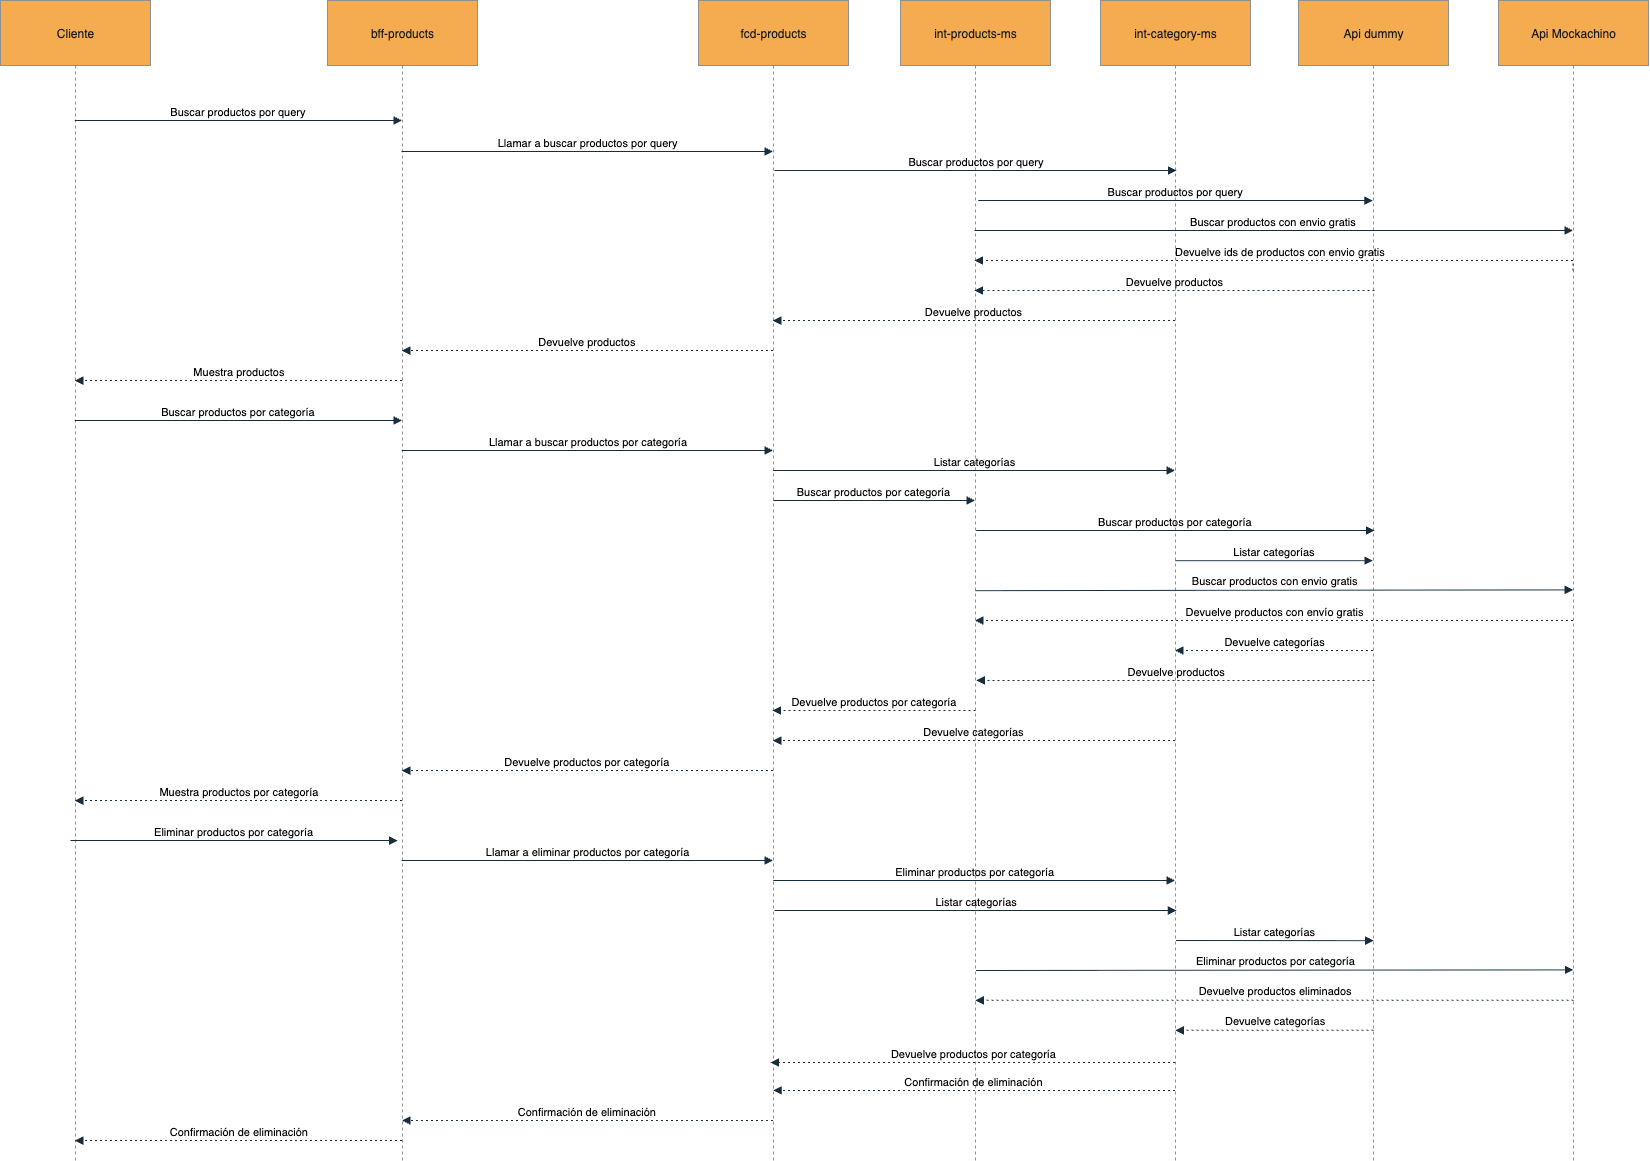

The diagram above was exported from draw.io. Its source (the exported page's mxGraphModel, read from the mxfile embedded in the PNG):
<mxGraphModel dx="2194" dy="1046" grid="1" gridSize="10" guides="1" tooltips="1" connect="1" arrows="1" fold="1" page="1" pageScale="1" pageWidth="827" pageHeight="1169" math="0" shadow="0">
  <root>
    <mxCell id="0" />
    <mxCell id="1" parent="0" />
    <mxCell id="2" value="Cliente" style="shape=umlLifeline;perimeter=lifelinePerimeter;whiteSpace=wrap;container=1;dropTarget=0;collapsible=0;recursiveResize=0;outlineConnect=0;portConstraint=eastwest;newEdgeStyle={&quot;edgeStyle&quot;:&quot;elbowEdgeStyle&quot;,&quot;elbow&quot;:&quot;vertical&quot;,&quot;curved&quot;:0,&quot;rounded&quot;:0};size=65;labelBackgroundColor=none;fillColor=#F5AB50;strokeColor=#909090;fontColor=#1A1A1A;" parent="1" vertex="1">
      <mxGeometry width="150" height="1160" as="geometry" />
    </mxCell>
    <mxCell id="3" value="bff-products" style="shape=umlLifeline;perimeter=lifelinePerimeter;whiteSpace=wrap;container=1;dropTarget=0;collapsible=0;recursiveResize=0;outlineConnect=0;portConstraint=eastwest;newEdgeStyle={&quot;edgeStyle&quot;:&quot;elbowEdgeStyle&quot;,&quot;elbow&quot;:&quot;vertical&quot;,&quot;curved&quot;:0,&quot;rounded&quot;:0};size=65;labelBackgroundColor=none;fillColor=#F5AB50;strokeColor=#909090;fontColor=#1A1A1A;" parent="1" vertex="1">
      <mxGeometry x="327" width="150" height="1160" as="geometry" />
    </mxCell>
    <mxCell id="4" value="fcd-products" style="shape=umlLifeline;perimeter=lifelinePerimeter;whiteSpace=wrap;container=1;dropTarget=0;collapsible=0;recursiveResize=0;outlineConnect=0;portConstraint=eastwest;newEdgeStyle={&quot;edgeStyle&quot;:&quot;elbowEdgeStyle&quot;,&quot;elbow&quot;:&quot;vertical&quot;,&quot;curved&quot;:0,&quot;rounded&quot;:0};size=65;labelBackgroundColor=none;fillColor=#F5AB50;strokeColor=#909090;fontColor=#1A1A1A;" parent="1" vertex="1">
      <mxGeometry x="698" width="150" height="1160" as="geometry" />
    </mxCell>
    <mxCell id="5" value="int-products-ms" style="shape=umlLifeline;perimeter=lifelinePerimeter;whiteSpace=wrap;container=1;dropTarget=0;collapsible=0;recursiveResize=0;outlineConnect=0;portConstraint=eastwest;newEdgeStyle={&quot;edgeStyle&quot;:&quot;elbowEdgeStyle&quot;,&quot;elbow&quot;:&quot;vertical&quot;,&quot;curved&quot;:0,&quot;rounded&quot;:0};size=65;labelBackgroundColor=none;fillColor=#F5AB50;strokeColor=#909090;fontColor=#1A1A1A;" parent="1" vertex="1">
      <mxGeometry x="900" width="150" height="1160" as="geometry" />
    </mxCell>
    <mxCell id="6" value="int-category-ms" style="shape=umlLifeline;perimeter=lifelinePerimeter;whiteSpace=wrap;container=1;dropTarget=0;collapsible=0;recursiveResize=0;outlineConnect=0;portConstraint=eastwest;newEdgeStyle={&quot;edgeStyle&quot;:&quot;elbowEdgeStyle&quot;,&quot;elbow&quot;:&quot;vertical&quot;,&quot;curved&quot;:0,&quot;rounded&quot;:0};size=65;labelBackgroundColor=none;fillColor=#F5AB50;strokeColor=#909090;fontColor=#1A1A1A;" parent="1" vertex="1">
      <mxGeometry x="1100" width="150" height="1160" as="geometry" />
    </mxCell>
    <mxCell id="7" value="Buscar productos por query" style="verticalAlign=bottom;edgeStyle=elbowEdgeStyle;elbow=vertical;curved=0;rounded=0;endArrow=block;labelBackgroundColor=none;fontColor=default;strokeColor=#182E3E;" parent="1" edge="1">
      <mxGeometry relative="1" as="geometry">
        <Array as="points">
          <mxPoint x="247" y="120" />
        </Array>
        <mxPoint x="74.32352941176464" y="119.99999999999989" as="sourcePoint" />
        <mxPoint x="401.5" y="119.99999999999989" as="targetPoint" />
      </mxGeometry>
    </mxCell>
    <mxCell id="8" value="Llamar a buscar productos por query" style="verticalAlign=bottom;edgeStyle=elbowEdgeStyle;elbow=vertical;curved=0;rounded=0;endArrow=block;labelBackgroundColor=none;fontColor=default;strokeColor=#182E3E;" parent="1" source="3" target="4" edge="1">
      <mxGeometry relative="1" as="geometry">
        <Array as="points">
          <mxPoint x="596" y="151" />
        </Array>
      </mxGeometry>
    </mxCell>
    <mxCell id="9" value="Buscar productos por query" style="verticalAlign=bottom;edgeStyle=elbowEdgeStyle;elbow=vertical;curved=0;rounded=0;endArrow=block;labelBackgroundColor=none;fontColor=default;strokeColor=#182E3E;" parent="1" edge="1">
      <mxGeometry relative="1" as="geometry">
        <Array as="points">
          <mxPoint x="950.59" y="170" />
        </Array>
        <mxPoint x="773.9135294117647" y="170" as="sourcePoint" />
        <mxPoint x="1176.09" y="170" as="targetPoint" />
      </mxGeometry>
    </mxCell>
    <mxCell id="10" value="Devuelve productos" style="verticalAlign=bottom;edgeStyle=elbowEdgeStyle;elbow=vertical;curved=0;rounded=0;dashed=1;dashPattern=2 3;endArrow=block;labelBackgroundColor=none;fontColor=default;strokeColor=#182E3E;" parent="1" source="6" edge="1">
      <mxGeometry relative="1" as="geometry">
        <Array as="points">
          <mxPoint x="952" y="320" />
        </Array>
        <mxPoint x="1106.5" y="320" as="sourcePoint" />
        <mxPoint x="772.3235294117646" y="320" as="targetPoint" />
      </mxGeometry>
    </mxCell>
    <mxCell id="11" value="Devuelve productos" style="verticalAlign=bottom;edgeStyle=elbowEdgeStyle;elbow=vertical;curved=0;rounded=0;dashed=1;dashPattern=2 3;endArrow=block;labelBackgroundColor=none;fontColor=default;strokeColor=#182E3E;" parent="1" edge="1">
      <mxGeometry relative="1" as="geometry">
        <Array as="points">
          <mxPoint x="599" y="350" />
        </Array>
        <mxPoint x="772.5" y="350" as="sourcePoint" />
        <mxPoint x="401.32352941176464" y="350" as="targetPoint" />
      </mxGeometry>
    </mxCell>
    <mxCell id="12" value="Muestra productos" style="verticalAlign=bottom;edgeStyle=elbowEdgeStyle;elbow=vertical;curved=0;rounded=0;dashed=1;dashPattern=2 3;endArrow=block;labelBackgroundColor=none;fontColor=default;strokeColor=#182E3E;" parent="1" edge="1">
      <mxGeometry relative="1" as="geometry">
        <Array as="points">
          <mxPoint x="250" y="380" />
        </Array>
        <mxPoint x="401.5" y="380" as="sourcePoint" />
        <mxPoint x="74.32352941176464" y="380" as="targetPoint" />
      </mxGeometry>
    </mxCell>
    <mxCell id="13" value="Buscar productos por categoría" style="verticalAlign=bottom;edgeStyle=elbowEdgeStyle;elbow=vertical;curved=0;rounded=0;endArrow=block;labelBackgroundColor=none;fontColor=default;strokeColor=#182E3E;" parent="1" edge="1">
      <mxGeometry relative="1" as="geometry">
        <Array as="points">
          <mxPoint x="247" y="420" />
        </Array>
        <mxPoint x="74.32352941176464" y="420" as="sourcePoint" />
        <mxPoint x="401.5" y="420" as="targetPoint" />
      </mxGeometry>
    </mxCell>
    <mxCell id="14" value="Llamar a buscar productos por categoría" style="verticalAlign=bottom;edgeStyle=elbowEdgeStyle;elbow=vertical;curved=0;rounded=0;endArrow=block;labelBackgroundColor=none;fontColor=default;strokeColor=#182E3E;" parent="1" edge="1">
      <mxGeometry relative="1" as="geometry">
        <Array as="points">
          <mxPoint x="596" y="450" />
        </Array>
        <mxPoint x="401.32352941176464" y="450" as="sourcePoint" />
        <mxPoint x="772.5" y="450" as="targetPoint" />
      </mxGeometry>
    </mxCell>
    <mxCell id="15" value="Listar categorías" style="verticalAlign=bottom;edgeStyle=elbowEdgeStyle;elbow=vertical;curved=0;rounded=0;endArrow=block;labelBackgroundColor=none;fontColor=default;strokeColor=#182E3E;" parent="1" edge="1" target="6">
      <mxGeometry relative="1" as="geometry">
        <Array as="points">
          <mxPoint x="949" y="470" />
        </Array>
        <mxPoint x="772.4473684210525" y="470" as="sourcePoint" />
        <mxPoint x="1106.5" y="470" as="targetPoint" />
      </mxGeometry>
    </mxCell>
    <mxCell id="16" value="Devuelve categorías" style="verticalAlign=bottom;edgeStyle=elbowEdgeStyle;elbow=vertical;curved=0;rounded=0;dashed=1;dashPattern=2 3;endArrow=block;labelBackgroundColor=none;fontColor=default;strokeColor=#182E3E;" parent="1" source="6" edge="1">
      <mxGeometry x="-0.0013" relative="1" as="geometry">
        <Array as="points">
          <mxPoint x="952" y="740" />
        </Array>
        <mxPoint x="1106.5" y="740" as="sourcePoint" />
        <mxPoint x="772.3235294117646" y="740" as="targetPoint" />
        <mxPoint as="offset" />
      </mxGeometry>
    </mxCell>
    <mxCell id="17" value="Devuelve productos por categoría" style="verticalAlign=bottom;edgeStyle=elbowEdgeStyle;elbow=vertical;curved=0;rounded=0;dashed=1;dashPattern=2 3;endArrow=block;labelBackgroundColor=none;fontColor=default;strokeColor=#182E3E;" parent="1" edge="1">
      <mxGeometry relative="1" as="geometry">
        <Array as="points">
          <mxPoint x="599" y="770" />
        </Array>
        <mxPoint x="772.5" y="770" as="sourcePoint" />
        <mxPoint x="401.32352941176464" y="770" as="targetPoint" />
      </mxGeometry>
    </mxCell>
    <mxCell id="18" value="Muestra productos por categoría" style="verticalAlign=bottom;edgeStyle=elbowEdgeStyle;elbow=vertical;curved=0;rounded=0;dashed=1;dashPattern=2 3;endArrow=block;labelBackgroundColor=none;fontColor=default;strokeColor=#182E3E;" parent="1" edge="1">
      <mxGeometry relative="1" as="geometry">
        <Array as="points">
          <mxPoint x="250" y="800" />
        </Array>
        <mxPoint x="401.5" y="800" as="sourcePoint" />
        <mxPoint x="74.32352941176464" y="800" as="targetPoint" />
      </mxGeometry>
    </mxCell>
    <mxCell id="19" value="Eliminar productos por categoría" style="verticalAlign=bottom;edgeStyle=elbowEdgeStyle;elbow=vertical;curved=0;rounded=0;endArrow=block;labelBackgroundColor=none;fontColor=default;strokeColor=#182E3E;" parent="1" edge="1">
      <mxGeometry relative="1" as="geometry">
        <Array as="points">
          <mxPoint x="242.68" y="840" />
        </Array>
        <mxPoint x="70.00352941176465" y="840" as="sourcePoint" />
        <mxPoint x="397.18" y="840" as="targetPoint" />
      </mxGeometry>
    </mxCell>
    <mxCell id="20" value="Llamar a eliminar productos por categoría" style="verticalAlign=bottom;edgeStyle=elbowEdgeStyle;elbow=vertical;curved=0;rounded=0;endArrow=block;labelBackgroundColor=none;fontColor=default;strokeColor=#182E3E;" parent="1" edge="1">
      <mxGeometry relative="1" as="geometry">
        <Array as="points">
          <mxPoint x="460" y="860" />
          <mxPoint x="596" y="747" />
        </Array>
        <mxPoint x="401" y="860" as="sourcePoint" />
        <mxPoint x="772.5000000000002" y="860" as="targetPoint" />
      </mxGeometry>
    </mxCell>
    <mxCell id="21" value="Eliminar productos por categoría" style="verticalAlign=bottom;edgeStyle=elbowEdgeStyle;elbow=vertical;curved=0;rounded=0;endArrow=block;labelBackgroundColor=none;fontColor=default;strokeColor=#182E3E;" parent="1" target="6" edge="1">
      <mxGeometry x="-0.0005" relative="1" as="geometry">
        <Array as="points">
          <mxPoint x="949" y="880" />
        </Array>
        <mxPoint x="772.6666666666667" y="880" as="sourcePoint" />
        <mxPoint x="1106.5000000000002" y="880" as="targetPoint" />
        <mxPoint as="offset" />
      </mxGeometry>
    </mxCell>
    <mxCell id="22" value="Confirmación de eliminación" style="verticalAlign=bottom;edgeStyle=elbowEdgeStyle;elbow=vertical;curved=0;rounded=0;dashed=1;dashPattern=2 3;endArrow=block;labelBackgroundColor=none;fontColor=default;strokeColor=#182E3E;" parent="1" source="6" edge="1">
      <mxGeometry relative="1" as="geometry">
        <Array as="points">
          <mxPoint x="952" y="1090" />
        </Array>
        <mxPoint x="1106.5000000000002" y="1090" as="sourcePoint" />
        <mxPoint x="772.6666666666667" y="1090" as="targetPoint" />
      </mxGeometry>
    </mxCell>
    <mxCell id="23" value="Confirmación de eliminación" style="verticalAlign=bottom;edgeStyle=elbowEdgeStyle;elbow=vertical;curved=0;rounded=0;dashed=1;dashPattern=2 3;endArrow=block;labelBackgroundColor=none;fontColor=default;strokeColor=#182E3E;" parent="1" edge="1">
      <mxGeometry relative="1" as="geometry">
        <Array as="points">
          <mxPoint x="480" y="1120" />
          <mxPoint x="599" y="1021" />
        </Array>
        <mxPoint x="772.5000000000002" y="1120" as="sourcePoint" />
        <mxPoint x="401.4473684210525" y="1120" as="targetPoint" />
      </mxGeometry>
    </mxCell>
    <mxCell id="24" value="Confirmación de eliminación" style="verticalAlign=bottom;edgeStyle=elbowEdgeStyle;elbow=vertical;curved=0;rounded=0;dashed=1;dashPattern=2 3;endArrow=block;labelBackgroundColor=none;fontColor=default;strokeColor=#182E3E;" parent="1" edge="1">
      <mxGeometry x="-0.0026" relative="1" as="geometry">
        <Array as="points">
          <mxPoint x="250" y="1140" />
        </Array>
        <mxPoint x="401.5" y="1140" as="sourcePoint" />
        <mxPoint x="74.32352941176464" y="1140" as="targetPoint" />
        <mxPoint as="offset" />
      </mxGeometry>
    </mxCell>
    <mxCell id="IQmbh2pv4dpiqls2PW_L-34" value="Api dummy" style="shape=umlLifeline;perimeter=lifelinePerimeter;whiteSpace=wrap;container=1;dropTarget=0;collapsible=0;recursiveResize=0;outlineConnect=0;portConstraint=eastwest;newEdgeStyle={&quot;edgeStyle&quot;:&quot;elbowEdgeStyle&quot;,&quot;elbow&quot;:&quot;vertical&quot;,&quot;curved&quot;:0,&quot;rounded&quot;:0};size=65;labelBackgroundColor=none;fillColor=#F5AB50;strokeColor=#909090;fontColor=#1A1A1A;" parent="1" vertex="1">
      <mxGeometry x="1298" width="150" height="1160" as="geometry" />
    </mxCell>
    <mxCell id="IQmbh2pv4dpiqls2PW_L-35" value="Api Mockachino" style="shape=umlLifeline;perimeter=lifelinePerimeter;whiteSpace=wrap;container=1;dropTarget=0;collapsible=0;recursiveResize=0;outlineConnect=0;portConstraint=eastwest;newEdgeStyle={&quot;edgeStyle&quot;:&quot;elbowEdgeStyle&quot;,&quot;elbow&quot;:&quot;vertical&quot;,&quot;curved&quot;:0,&quot;rounded&quot;:0};size=65;labelBackgroundColor=none;fillColor=#F5AB50;strokeColor=#909090;fontColor=#1A1A1A;" parent="1" vertex="1">
      <mxGeometry x="1498" width="150" height="1160" as="geometry" />
    </mxCell>
    <mxCell id="IQmbh2pv4dpiqls2PW_L-36" value="Buscar productos por query" style="verticalAlign=bottom;edgeStyle=elbowEdgeStyle;elbow=vertical;curved=0;rounded=0;endArrow=block;labelBackgroundColor=none;fontColor=default;strokeColor=#182E3E;" parent="1" edge="1">
      <mxGeometry relative="1" as="geometry">
        <Array as="points">
          <mxPoint x="1154.75" y="200" />
        </Array>
        <mxPoint x="977.75" y="200" as="sourcePoint" />
        <mxPoint x="1372.2499999999995" y="200" as="targetPoint" />
      </mxGeometry>
    </mxCell>
    <mxCell id="IQmbh2pv4dpiqls2PW_L-39" value="Devuelve productos" style="verticalAlign=bottom;edgeStyle=elbowEdgeStyle;elbow=vertical;curved=0;rounded=0;dashed=1;dashPattern=2 3;endArrow=block;labelBackgroundColor=none;fontColor=default;strokeColor=#182E3E;" parent="1" target="5" edge="1">
      <mxGeometry relative="1" as="geometry">
        <Array as="points">
          <mxPoint x="1159.0764705882355" y="290" />
        </Array>
        <mxPoint x="1373.8999999999996" y="290" as="sourcePoint" />
        <mxPoint x="976.0973684210526" y="290" as="targetPoint" />
      </mxGeometry>
    </mxCell>
    <mxCell id="IQmbh2pv4dpiqls2PW_L-40" value="Devuelve ids de productos con envio gratis" style="verticalAlign=bottom;edgeStyle=elbowEdgeStyle;elbow=vertical;curved=0;rounded=0;dashed=1;dashPattern=2 3;endArrow=block;labelBackgroundColor=none;fontColor=default;strokeColor=#182E3E;" parent="1" target="5" edge="1">
      <mxGeometry x="-0.0015" relative="1" as="geometry">
        <Array as="points">
          <mxPoint x="1018" y="260" />
          <mxPoint x="1157.6764705882354" y="270" />
        </Array>
        <mxPoint x="1572.4999999999995" y="270" as="sourcePoint" />
        <mxPoint x="978" y="270" as="targetPoint" />
        <mxPoint as="offset" />
      </mxGeometry>
    </mxCell>
    <mxCell id="IQmbh2pv4dpiqls2PW_L-41" value="Buscar productos con envio gratis" style="verticalAlign=bottom;edgeStyle=elbowEdgeStyle;elbow=vertical;curved=0;rounded=0;endArrow=block;labelBackgroundColor=none;fontColor=default;strokeColor=#182E3E;" parent="1" source="5" edge="1">
      <mxGeometry x="-0.0012" relative="1" as="geometry">
        <Array as="points">
          <mxPoint x="1155" y="230" />
        </Array>
        <mxPoint x="978" y="230" as="sourcePoint" />
        <mxPoint x="1572.4999999999995" y="230" as="targetPoint" />
        <mxPoint as="offset" />
      </mxGeometry>
    </mxCell>
    <mxCell id="IQmbh2pv4dpiqls2PW_L-43" value="Buscar productos por categoría" style="verticalAlign=bottom;edgeStyle=elbowEdgeStyle;elbow=vertical;curved=0;rounded=0;endArrow=block;labelBackgroundColor=none;fontColor=default;strokeColor=#182E3E;" parent="1" edge="1">
      <mxGeometry relative="1" as="geometry">
        <Array as="points">
          <mxPoint x="1160.3700000000001" y="530" />
        </Array>
        <mxPoint x="975.8700000000001" y="530" as="sourcePoint" />
        <mxPoint x="1374.1200000000001" y="530" as="targetPoint" />
      </mxGeometry>
    </mxCell>
    <mxCell id="IQmbh2pv4dpiqls2PW_L-44" value="Devuelve productos" style="verticalAlign=bottom;edgeStyle=elbowEdgeStyle;elbow=vertical;curved=0;rounded=0;dashed=1;dashPattern=2 3;endArrow=block;labelBackgroundColor=none;fontColor=default;strokeColor=#182E3E;" parent="1" edge="1">
      <mxGeometry relative="1" as="geometry">
        <Array as="points">
          <mxPoint x="1163.0464705882353" y="680" />
        </Array>
        <mxPoint x="1374.12" y="680" as="sourcePoint" />
        <mxPoint x="975.8699999999999" y="680" as="targetPoint" />
      </mxGeometry>
    </mxCell>
    <mxCell id="IQmbh2pv4dpiqls2PW_L-47" value="Listar categorías" style="verticalAlign=bottom;edgeStyle=elbowEdgeStyle;elbow=vertical;curved=0;rounded=0;endArrow=block;labelBackgroundColor=none;fontColor=default;strokeColor=#182E3E;" parent="1" edge="1">
      <mxGeometry relative="1" as="geometry">
        <Array as="points" />
        <mxPoint x="1175" y="560.16" as="sourcePoint" />
        <mxPoint x="1372.5" y="560.5284210526316" as="targetPoint" />
      </mxGeometry>
    </mxCell>
    <mxCell id="IQmbh2pv4dpiqls2PW_L-48" value="Devuelve categorías" style="verticalAlign=bottom;edgeStyle=elbowEdgeStyle;elbow=vertical;curved=0;rounded=0;dashed=1;dashPattern=2 3;endArrow=block;labelBackgroundColor=none;fontColor=default;strokeColor=#182E3E;" parent="1" edge="1">
      <mxGeometry relative="1" as="geometry">
        <Array as="points">
          <mxPoint x="1257.6764705882354" y="650" />
        </Array>
        <mxPoint x="1372.5" y="650" as="sourcePoint" />
        <mxPoint x="1174.4473684210525" y="650" as="targetPoint" />
      </mxGeometry>
    </mxCell>
    <mxCell id="IQmbh2pv4dpiqls2PW_L-49" value="Buscar productos con envio gratis" style="verticalAlign=bottom;edgeStyle=elbowEdgeStyle;elbow=vertical;curved=0;rounded=0;endArrow=block;labelBackgroundColor=none;fontColor=default;strokeColor=#182E3E;" parent="1" edge="1">
      <mxGeometry relative="1" as="geometry">
        <Array as="points" />
        <mxPoint x="975" y="590.16" as="sourcePoint" />
        <mxPoint x="1572.5" y="590.0021052631579" as="targetPoint" />
      </mxGeometry>
    </mxCell>
    <mxCell id="IQmbh2pv4dpiqls2PW_L-50" value="Devuelve productos con envío gratis" style="verticalAlign=bottom;edgeStyle=elbowEdgeStyle;elbow=vertical;curved=0;rounded=0;dashed=1;dashPattern=2 3;endArrow=block;labelBackgroundColor=none;fontColor=default;strokeColor=#182E3E;" parent="1" edge="1">
      <mxGeometry relative="1" as="geometry">
        <Array as="points">
          <mxPoint x="1265.6764705882354" y="620" />
        </Array>
        <mxPoint x="1572.5" y="620" as="sourcePoint" />
        <mxPoint x="974.4473684210525" y="620" as="targetPoint" />
      </mxGeometry>
    </mxCell>
    <mxCell id="IQmbh2pv4dpiqls2PW_L-51" value="Listar categorías" style="verticalAlign=bottom;edgeStyle=elbowEdgeStyle;elbow=vertical;curved=0;rounded=0;endArrow=block;labelBackgroundColor=none;fontColor=default;strokeColor=#182E3E;" parent="1" edge="1">
      <mxGeometry relative="1" as="geometry">
        <Array as="points">
          <mxPoint x="972.0564705882354" y="910" />
          <mxPoint x="1081.0564705882355" y="865" />
        </Array>
        <mxPoint x="774.1107692307693" y="910" as="sourcePoint" />
        <mxPoint x="1175.88" y="910" as="targetPoint" />
      </mxGeometry>
    </mxCell>
    <mxCell id="IQmbh2pv4dpiqls2PW_L-53" value="Buscar productos por categoría" style="verticalAlign=bottom;edgeStyle=elbowEdgeStyle;elbow=vertical;curved=0;rounded=0;endArrow=block;labelBackgroundColor=none;fontColor=default;strokeColor=#182E3E;" parent="1" edge="1" target="5">
      <mxGeometry relative="1" as="geometry">
        <Array as="points">
          <mxPoint x="949" y="500" />
        </Array>
        <mxPoint x="773" y="500" as="sourcePoint" />
        <mxPoint x="980" y="500" as="targetPoint" />
      </mxGeometry>
    </mxCell>
    <mxCell id="IQmbh2pv4dpiqls2PW_L-54" value="Devuelve productos por categoría" style="verticalAlign=bottom;edgeStyle=elbowEdgeStyle;elbow=vertical;curved=0;rounded=0;dashed=1;dashPattern=2 3;endArrow=block;labelBackgroundColor=none;fontColor=default;strokeColor=#182E3E;" parent="1" edge="1" target="4">
      <mxGeometry relative="1" as="geometry">
        <Array as="points">
          <mxPoint x="971.5964705882353" y="710" />
        </Array>
        <mxPoint x="975" y="710" as="sourcePoint" />
        <mxPoint x="778.2101449275362" y="710" as="targetPoint" />
      </mxGeometry>
    </mxCell>
    <mxCell id="IQmbh2pv4dpiqls2PW_L-56" value="Devuelve productos por categoría" style="verticalAlign=bottom;edgeStyle=elbowEdgeStyle;elbow=vertical;curved=0;rounded=0;dashed=1;dashPattern=2 3;endArrow=block;labelBackgroundColor=none;fontColor=default;strokeColor=#182E3E;" parent="1" edge="1">
      <mxGeometry relative="1" as="geometry">
        <Array as="points">
          <mxPoint x="936.5931372549021" y="1062" />
        </Array>
        <mxPoint x="1174.5" y="1061.9999999999998" as="sourcePoint" />
        <mxPoint x="770" y="1062" as="targetPoint" />
      </mxGeometry>
    </mxCell>
    <mxCell id="IQmbh2pv4dpiqls2PW_L-57" value="Listar categorías" style="verticalAlign=bottom;edgeStyle=elbowEdgeStyle;elbow=vertical;curved=0;rounded=0;endArrow=block;labelBackgroundColor=none;fontColor=default;strokeColor=#182E3E;" parent="1" edge="1">
      <mxGeometry relative="1" as="geometry">
        <Array as="points" />
        <mxPoint x="1175.5526315789475" y="940" as="sourcePoint" />
        <mxPoint x="1373.0526315789475" y="940.3684210526317" as="targetPoint" />
      </mxGeometry>
    </mxCell>
    <mxCell id="IQmbh2pv4dpiqls2PW_L-58" value="Devuelve categorías" style="verticalAlign=bottom;edgeStyle=elbowEdgeStyle;elbow=vertical;curved=0;rounded=0;dashed=1;dashPattern=2 3;endArrow=block;labelBackgroundColor=none;fontColor=default;strokeColor=#182E3E;" parent="1" edge="1">
      <mxGeometry relative="1" as="geometry">
        <Array as="points">
          <mxPoint x="1258.2291021671829" y="1029.8400000000001" />
        </Array>
        <mxPoint x="1373.0526315789475" y="1029.8400000000001" as="sourcePoint" />
        <mxPoint x="1175" y="1029.8400000000001" as="targetPoint" />
      </mxGeometry>
    </mxCell>
    <mxCell id="IQmbh2pv4dpiqls2PW_L-59" value="Eliminar productos por categoría" style="verticalAlign=bottom;edgeStyle=elbowEdgeStyle;elbow=vertical;curved=0;rounded=0;endArrow=block;labelBackgroundColor=none;fontColor=default;strokeColor=#182E3E;" parent="1" edge="1">
      <mxGeometry x="0.0002" relative="1" as="geometry">
        <Array as="points" />
        <mxPoint x="975.5526315789475" y="970" as="sourcePoint" />
        <mxPoint x="1573.0526315789475" y="969.8421052631579" as="targetPoint" />
        <mxPoint as="offset" />
      </mxGeometry>
    </mxCell>
    <mxCell id="IQmbh2pv4dpiqls2PW_L-60" value="Devuelve productos eliminados" style="verticalAlign=bottom;edgeStyle=elbowEdgeStyle;elbow=vertical;curved=0;rounded=0;dashed=1;dashPattern=2 3;endArrow=block;labelBackgroundColor=none;fontColor=default;strokeColor=#182E3E;" parent="1" edge="1">
      <mxGeometry relative="1" as="geometry">
        <Array as="points">
          <mxPoint x="1266.2291021671829" y="999.84" />
        </Array>
        <mxPoint x="1573.0526315789475" y="999.84" as="sourcePoint" />
        <mxPoint x="975" y="999.84" as="targetPoint" />
      </mxGeometry>
    </mxCell>
  </root>
</mxGraphModel>